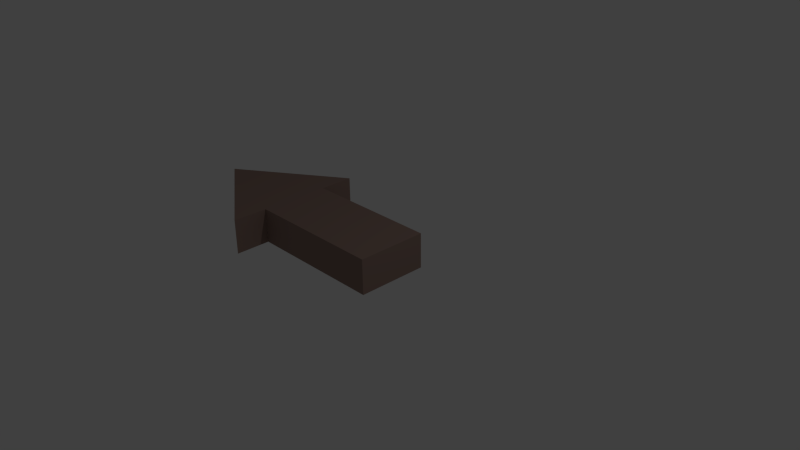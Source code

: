 # Source: switchArrow.blend  (saved by Blender 2.69.0; exported with 4.5.12 LTS)
import bpy
from mathutils import Matrix  # noqa: F401  (used for matrix-valued properties, if any)

bpy.ops.wm.read_factory_settings(use_empty=True)
scene = bpy.context.scene
scene.name = 'Scene'

# ---- collections
col_collection_1 = bpy.data.collections.new('Collection 1'); scene.collection.children.link(col_collection_1)

# ---- materials (node trees are filled in below, after node groups)
mat_material = bpy.data.materials.new('Material')
mat_material.alpha_threshold = 0.0
mat_material.use_transparent_shadow = False
mat_material.diffuse_color = (0.3032, 0.2065, 0.1736, 1.0)
mat_material.roughness = 0.5
mat_material.line_color = (0.0, 0.0, 0.0, 1.0)

# ---- material node trees

# ---- world
world_world = bpy.data.worlds.new('World'); scene.world = world_world
world_world.color = (0.05088, 0.05088, 0.05088)
world_world.use_sun_shadow = False
world_world.sun_shadow_jitter_overblur = 0.0
world_world.cycles.sampling_method = 'MANUAL'
world_world.cycles.sample_map_resolution = 256

# ---- cameras
cam_camera = bpy.data.cameras.new('Camera')
cam_camera.clip_end = 100.0
cam_camera.lens = 35.0
cam_camera.sensor_width = 32.0
cam_camera.sensor_height = 18.0
cam_camera.ortho_scale = 7.314
cam_camera.dof.focus_distance = 0.0
cam_camera.dof.aperture_fstop = 128.0

# ---- lights
light_lamp = bpy.data.lights.new('Lamp', 'POINT')
light_lamp.transmission_factor = 0.0
light_lamp.cutoff_distance = 30.0
light_lamp.energy = 100.0
light_lamp.shadow_buffer_clip_start = 1.001
light_lamp.shadow_soft_size = 0.1
light_lamp.shadow_maximum_resolution = 0.006
light_lamp.use_absolute_resolution = True
light_lamp.cycles.use_multiple_importance_sampling = False

# ---- meshes
me_cube = bpy.data.meshes.new('Cube')
me_cube.from_pydata([(0.3571, 0.5, -0.25), (0.3571, -0.5, -0.25), (-1.643, -0.5, -0.25), (-1.643, 0.5, -0.25), (0.3571, 0.5, 0.25), (0.3571, -0.5, 0.25), (-1.643, -0.5, 0.25), (-1.643, 0.5, 0.25), (-1.643, -1.0, -0.25), (-1.643, -1.0, 0.25), (-1.643, 1.0, -0.25), (-1.643, 1.0, 0.25), (-3.143, 1.746e-07, -0.25), (-3.143, 2.342e-07, 0.25)], [], [(4, 7, 6, 5), (0, 4, 5, 1), (1, 5, 6, 2), (4, 0, 3, 7), (6, 2, 8, 9), (7, 3, 10, 11), (9, 8, 12, 13), (11, 10, 12, 13), (6, 9, 13, 11, 7)])
me_cube.materials.append(mat_material)
me_cube.use_remesh_preserve_volume = False
me_cube.use_remesh_preserve_attributes = False
me_cube.use_mirror_vertex_groups = False
me_cube.update()

# ---- objects
ob_cube = bpy.data.objects.new('Cube', me_cube)
ob_lamp = bpy.data.objects.new('Lamp', light_lamp)
ob_camera = bpy.data.objects.new('Camera', cam_camera)

# ---- transforms, parenting, visibility, modifiers, constraints
ob_cube.location = (0.0, 0.0, 0.0)
ob_cube.lock_rotations_4d = False
ob_cube.empty_display_type = 'ARROWS'
ob_cube.lineart.crease_threshold = 0.0
ob_lamp.location = (4.076, 1.005, 5.904)
ob_lamp.rotation_euler = (0.6503, 0.05522, 1.866)
ob_lamp.lock_rotations_4d = False
ob_lamp.empty_display_type = 'ARROWS'
ob_lamp.color = (0.0, 0.0, 0.0, 0.0)
ob_lamp.lineart.crease_threshold = 0.0
ob_camera.location = (7.481, -6.508, 5.344)
ob_camera.rotation_euler = (1.109, 0.01082, 0.8149)
ob_camera.lock_rotations_4d = False
ob_camera.empty_display_type = 'ARROWS'
ob_camera.color = (0.0, 0.0, 0.0, 0.0)
ob_camera.display_type = 'WIRE'
ob_camera.lineart.crease_threshold = 0.0

# ---- collection membership
col_collection_1.objects.link(ob_cube)
col_collection_1.objects.link(ob_lamp)
col_collection_1.objects.link(ob_camera)

# ---- scene / render settings (as saved in the file)
scene.camera = ob_camera
scene.frame_start = 1; scene.frame_end = 250; scene.frame_set(1)
scene.render.engine = 'BLENDER_EEVEE_NEXT'
scene.render.image_settings.compression = 90
scene.render.resolution_percentage = 50
scene.render.dither_intensity = 0.0
scene.cycles.use_denoising = False
scene.cycles.samples = 10
scene.cycles.sampling_pattern = 'TABULATED_SOBOL'
scene.cycles.light_sampling_threshold = 0.0
scene.cycles.use_adaptive_sampling = False
scene.cycles.use_light_tree = False
scene.cycles.blur_glossy = 0.0
scene.cycles.volume_bounces = 1
scene.cycles.pixel_filter_type = 'GAUSSIAN'
scene.cycles.sample_clamp_indirect = 0.0
scene.view_settings.view_transform = 'Standard'
bpy.context.view_layer.update()
